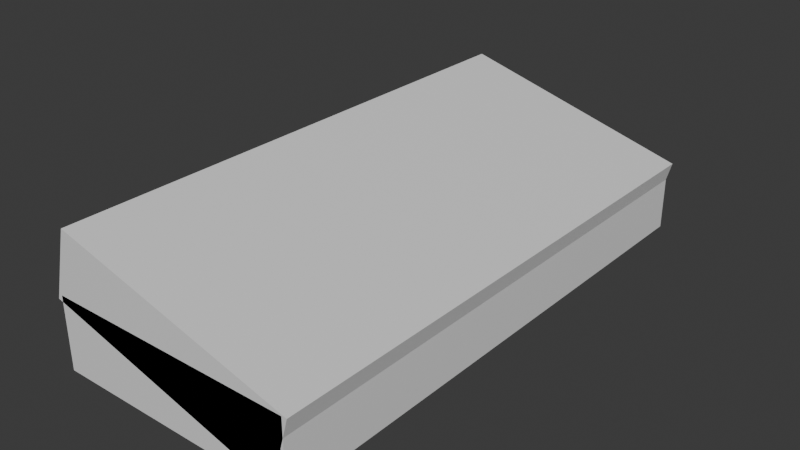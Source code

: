 # Source: keyboard.blend  (saved by Blender 4.0.36; exported with 4.5.12 LTS)
import bpy
from mathutils import Matrix  # noqa: F401  (used for matrix-valued properties, if any)

bpy.ops.wm.read_factory_settings(use_empty=True)
scene = bpy.context.scene
scene.name = 'Scene'

# ---- collections
col_collection = bpy.data.collections.new('Collection'); scene.collection.children.link(col_collection)

# ---- materials (node trees are filled in below, after node groups)
mat_material = bpy.data.materials.new('Material')
mat_material.alpha_threshold = 0.0
mat_material.use_transparent_shadow = False
mat_material.roughness = 0.5
mat_material.line_color = (0.0, 0.0, 0.0, 1.0)
mat_material_001 = bpy.data.materials.new('Material.001')
mat_material_001.alpha_threshold = 0.0
mat_material_001.use_transparent_shadow = False
mat_material_001.roughness = 0.5
mat_material_001.line_color = (0.0, 0.0, 0.0, 1.0)

# ---- material node trees
mat_material.use_nodes = True; mat_material.node_tree.nodes.clear()
_N = mat_material.node_tree.nodes; _L = mat_material.node_tree.links
n0 = _N.new('ShaderNodeOutputMaterial'); n0.name = 'Material Output'; n0.location = (300, 300)
n1 = _N.new('ShaderNodeBsdfPrincipled'); n1.name = 'Principled BSDF'; n1.location = (10, 300)
n1.inputs[3].default_value = 1.45
_L.new(n1.outputs[0], n0.inputs[0])
n0.is_active_output = True
mat_material_001.use_nodes = True; mat_material_001.node_tree.nodes.clear()
_N = mat_material_001.node_tree.nodes; _L = mat_material_001.node_tree.links
n0 = _N.new('ShaderNodeOutputMaterial'); n0.name = 'Material Output'; n0.location = (300, 300)
n1 = _N.new('ShaderNodeBsdfPrincipled'); n1.name = 'Principled BSDF'; n1.location = (10, 300)
n1.inputs[3].default_value = 1.45
_L.new(n1.outputs[0], n0.inputs[0])
n0.is_active_output = True

# ---- world
world_world = bpy.data.worlds.new('World'); scene.world = world_world
world_world.use_nodes = True; world_world.node_tree.nodes.clear()
_N = world_world.node_tree.nodes; _L = world_world.node_tree.links
n0 = _N.new('ShaderNodeOutputWorld'); n0.name = 'World Output'; n0.location = (300, 300)
n1 = _N.new('ShaderNodeBackground'); n1.name = 'Background'; n1.location = (10, 300)
n1.inputs[0].default_value = (0.05088, 0.05088, 0.05088, 1.0)
_L.new(n1.outputs[0], n0.inputs[0])
n0.is_active_output = True
world_world.color = (0.05088, 0.05088, 0.05088)
world_world.use_sun_shadow = False
world_world.sun_shadow_jitter_overblur = 0.0

# ---- meshes
me_cube = bpy.data.meshes.new('Cube')
me_cube.from_pydata([(1.0, 1.0, 1.0), (1.0, 1.0, -1.0), (1.0, -1.0, 1.0), (1.0, -1.0, -1.0), (-1.0, 1.0, 1.0), (-1.0, 1.0, -1.0), (-1.0, -1.0, 1.0), (-1.0, -1.0, -1.0)], [], [(0, 4, 6, 2), (3, 2, 6, 7), (7, 6, 4, 5), (5, 1, 3, 7), (1, 0, 2, 3), (5, 4, 0, 1)])
_uv = me_cube.uv_layers.new(name='UVMap')
_uv.uv.foreach_set('vector', [0.625, 0.5, 0.875, 0.5, 0.875, 0.75, 0.625, 0.75, 0.375, 0.75, 0.625, 0.75, 0.625, 1.0, 0.375, 1.0, 0.375, 0.0, 0.625, 0.0, 0.625, 0.25, 0.375, 0.25, 0.125, 0.5, 0.375, 0.5, 0.375, 0.75, 0.125, 0.75, 0.375, 0.5, 0.625, 0.5, 0.625, 0.75, 0.375, 0.75, 0.375, 0.25, 0.625, 0.25, 0.625, 0.5, 0.375, 0.5])
me_cube.materials.append(mat_material)
me_cube.use_mirror_vertex_groups = False
me_cube.update()
me_cube_002 = bpy.data.meshes.new('Cube.002')
me_cube_002.from_pydata([(1.0, 1.0, 1.0), (1.0, 1.0, -1.0), (1.0, -1.0, 1.0), (1.0, -1.0, -1.0), (-1.0, 1.0, 1.0), (-1.0, 1.0, -1.0), (-1.0, -1.0, 1.0), (-1.0, -1.0, -1.0)], [], [(0, 4, 6, 2), (3, 2, 6, 7), (7, 6, 4, 5), (5, 1, 3, 7), (1, 0, 2, 3), (5, 4, 0, 1)])
_uv = me_cube_002.uv_layers.new(name='UVMap')
_uv.uv.foreach_set('vector', [0.625, 0.5, 0.875, 0.5, 0.875, 0.75, 0.625, 0.75, 0.375, 0.75, 0.625, 0.75, 0.625, 1.0, 0.375, 1.0, 0.375, 0.0, 0.625, 0.0, 0.625, 0.25, 0.375, 0.25, 0.125, 0.5, 0.375, 0.5, 0.375, 0.75, 0.125, 0.75, 0.375, 0.5, 0.625, 0.5, 0.625, 0.75, 0.375, 0.75, 0.375, 0.25, 0.625, 0.25, 0.625, 0.5, 0.375, 0.5])
me_cube_002.materials.append(mat_material_001)
me_cube_002.use_mirror_vertex_groups = False
me_cube_002.update()

# ---- objects
ob_cube = bpy.data.objects.new('Cube', me_cube)
ob_cube_001 = bpy.data.objects.new('Cube.001', me_cube_002)

# ---- transforms, parenting, visibility, modifiers, constraints
ob_cube.location = (0.0, 0.0, 0.2488)
ob_cube.scale = (0.7428, 1.638, 0.2157)
ob_cube.lock_rotations_4d = False
ob_cube.empty_display_type = 'ARROWS'
ob_cube.lineart.crease_threshold = 0.0
ob_cube_001.location = (0.0, 0.0, 0.4505)
ob_cube_001.rotation_euler = (0.0, 0.2629, 0.0)
ob_cube_001.scale = (0.7428, 1.638, 0.2157)
ob_cube_001.lock_rotations_4d = False
ob_cube_001.empty_display_type = 'ARROWS'
ob_cube_001.lineart.crease_threshold = 0.0

# ---- collection membership
col_collection.objects.link(ob_cube)
col_collection.objects.link(ob_cube_001)

# ---- scene / render settings (as saved in the file)
scene.frame_start = 1; scene.frame_end = 250; scene.frame_set(1)
scene.render.engine = 'BLENDER_EEVEE_NEXT'
scene.cycles.sampling_pattern = 'TABULATED_SOBOL'
bpy.context.view_layer.update()

# ---- added for rendering (the .blend has no active camera and no usable light): camera, sun
cam_auto = bpy.data.cameras.new('AutoCamera')
cam_auto.lens = 50.0
cam_auto.sensor_width = 36.0
cam_auto.clip_end = 1000.0
ob_auto_camera = bpy.data.objects.new('AutoCamera', cam_auto)
scene.collection.objects.link(ob_auto_camera)
ob_auto_camera.location = (3.43597, -4.12316, 3.19121)
ob_auto_camera.rotation_euler = (1.09748, -7.21219e-08, 0.694738)
scene.camera = ob_auto_camera
light_auto_sun = bpy.data.lights.new('AutoSun', 'SUN')
light_auto_sun.energy = 3.0
light_auto_sun.angle = 0.0523599
ob_auto_sun = bpy.data.objects.new('AutoSun', light_auto_sun)
scene.collection.objects.link(ob_auto_sun)
ob_auto_sun.rotation_euler = (0.872665, 0.174533, 0.523599)
bpy.context.view_layer.update()
